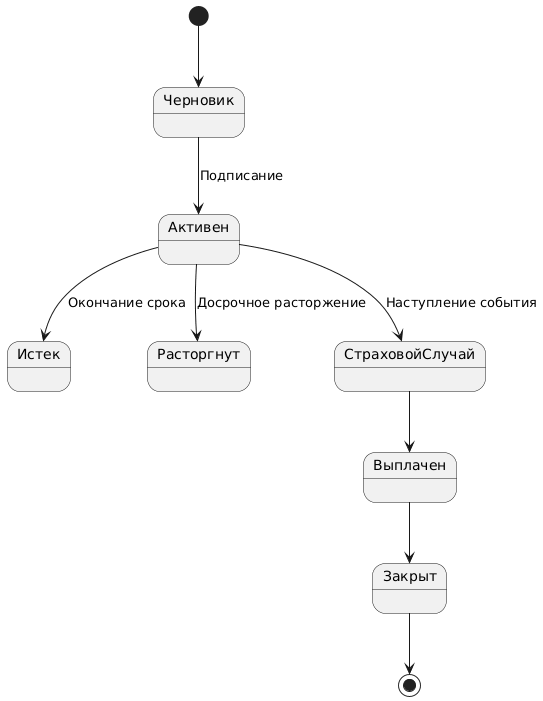

The diagram above was rendered by PlantUML. Its source (embedded in the PNG):
@startuml
[*] --> Черновик
Черновик --> Активен : Подписание
Активен --> Истек : Окончание срока
Активен --> Расторгнут : Досрочное расторжение
Активен --> СтраховойСлучай : Наступление события
СтраховойСлучай --> Выплачен
Выплачен --> Закрыт
Закрыт --> [*]
@enduml